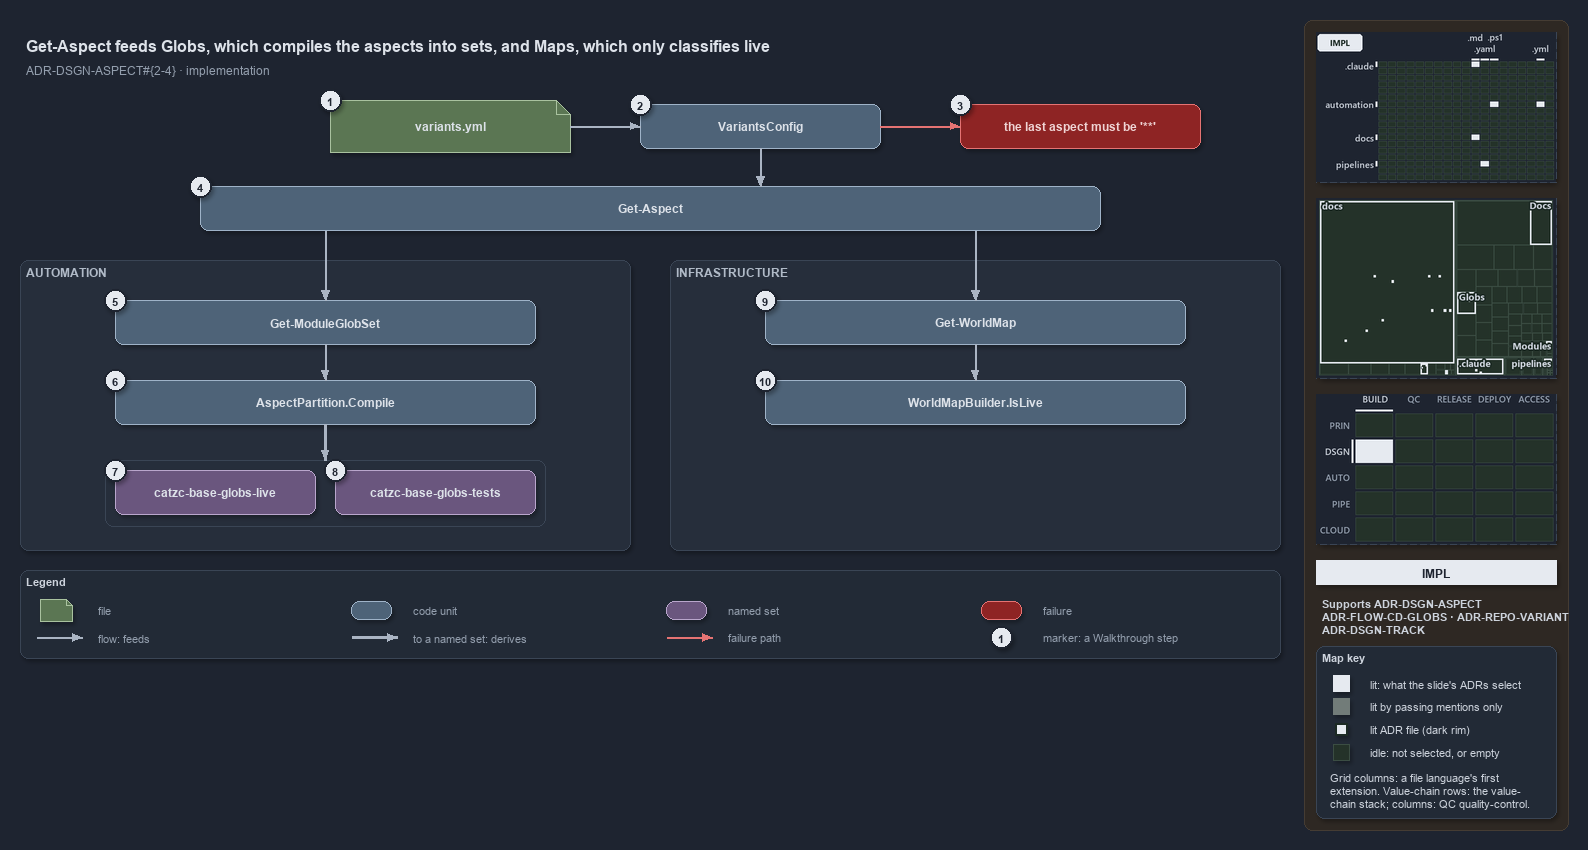

The diagram above was exported from draw.io. Its source (the exported page's mxGraphModel, read from the mxfile embedded in the PNG):
<mxGraphModel dx="1024" dy="768" grid="0" gridSize="10" guides="1" tooltips="1" connect="1" arrows="1" fold="1" page="1" pageScale="1" pageWidth="1572" pageHeight="668" background="#1E2430" math="0" shadow="1">
  <root>
    <mxCell id="0" />
    <mxCell id="1" parent="0" />
    <mxCell id="sidebar-bg" value="" style="rounded=1;arcSize=2;html=1;fillColor=#2E2823;strokeColor=#453C33;shadow=0;" vertex="1" parent="1">
      <mxGeometry x="1304" y="4" width="264" height="810" as="geometry" />
    </mxCell>
    <mxCell id="title" value="Get-Aspect feeds Globs, which compiles the aspects into sets, and Maps, which only classifies live" style="text;html=1;align=left;verticalAlign=middle;fontSize=16;fontStyle=1;fontColor=#DDE2E9;" vertex="1" parent="1">
      <mxGeometry x="20" y="14" width="1260" height="30" as="geometry" />
    </mxCell>
    <mxCell id="subtitle" value="ADR-DSGN-ASPECT#{2-4} &amp;#183; implementation" style="text;html=1;align=left;verticalAlign=middle;fontSize=12;fontColor=#949FAE;" vertex="1" parent="1">
      <mxGeometry x="20" y="44" width="1240" height="20" as="geometry" />
    </mxCell>
    <mxCell id="g-file" value="&lt;b&gt;variants.yml&lt;/b&gt;" style="shape=note;size=14;whiteSpace=wrap;html=1;fillColor=#5B7653;strokeColor=#A9C29F;fontColor=#DDE2E9;fontSize=12;" vertex="1" parent="1">
      <mxGeometry x="330" y="84" width="240" height="52" as="geometry" />
    </mxCell>
    <mxCell id="mark-1" value="1" style="ellipse;html=1;fillColor=#E6EAF0;strokeColor=#1E2430;strokeWidth=2;fontColor=#1E2430;fontStyle=1;fontSize=11;" vertex="1" parent="1">
      <mxGeometry x="319" y="73" width="22" height="22" as="geometry" />
    </mxCell>
    <mxCell id="g-config" value="&lt;b&gt;VariantsConfig&lt;/b&gt;" style="rounded=1;whiteSpace=wrap;html=1;arcSize=20;fillColor=#4E6378;strokeColor=#9FB3C8;fontColor=#DDE2E9;fontSize=12;" vertex="1" parent="1">
      <mxGeometry x="640" y="88" width="240" height="44" as="geometry" />
    </mxCell>
    <mxCell id="mark-2" value="2" style="ellipse;html=1;fillColor=#E6EAF0;strokeColor=#1E2430;strokeWidth=2;fontColor=#1E2430;fontStyle=1;fontSize=11;" vertex="1" parent="1">
      <mxGeometry x="629" y="77" width="22" height="22" as="geometry" />
    </mxCell>
    <mxCell id="x-config" value="&lt;b&gt;the last aspect must be '**'&lt;/b&gt;" style="rounded=1;whiteSpace=wrap;html=1;arcSize=20;fillColor=#8E2424;strokeColor=#E57373;fontColor=#EFD4D4;fontSize=12;" vertex="1" parent="1">
      <mxGeometry x="960" y="88" width="240" height="44" as="geometry" />
    </mxCell>
    <mxCell id="mark-3" value="3" style="ellipse;html=1;fillColor=#E6EAF0;strokeColor=#1E2430;strokeWidth=2;fontColor=#1E2430;fontStyle=1;fontSize=11;" vertex="1" parent="1">
      <mxGeometry x="949" y="77" width="22" height="22" as="geometry" />
    </mxCell>
    <mxCell id="e-file-config" value="" style="edgeStyle=orthogonalEdgeStyle;rounded=1;html=1;endArrow=block;strokeColor=#AAB4C3;shadow=0;fontColor=#CDD3DC;" edge="1" parent="1" source="g-file" target="g-config">
      <mxGeometry relative="1" as="geometry" />
    </mxCell>
    <mxCell id="e-config-fail" value="" style="edgeStyle=orthogonalEdgeStyle;rounded=1;html=1;endArrow=block;strokeColor=#E57373;shadow=0;fontColor=#CDD3DC;" edge="1" parent="1" source="g-config" target="x-config">
      <mxGeometry relative="1" as="geometry" />
    </mxCell>
    <mxCell id="g-getaspect" value="&lt;b&gt;Get-Aspect&lt;/b&gt;" style="rounded=1;whiteSpace=wrap;html=1;arcSize=20;fillColor=#4E6378;strokeColor=#9FB3C8;fontColor=#DDE2E9;fontSize=12;" vertex="1" parent="1">
      <mxGeometry x="200" y="170" width="900" height="44" as="geometry" />
    </mxCell>
    <mxCell id="mark-4" value="4" style="ellipse;html=1;fillColor=#E6EAF0;strokeColor=#1E2430;strokeWidth=2;fontColor=#1E2430;fontStyle=1;fontSize=11;" vertex="1" parent="1">
      <mxGeometry x="189" y="159" width="22" height="22" as="geometry" />
    </mxCell>
    <mxCell id="p-ga-top" value="" style="text;html=1;strokeColor=none;fillColor=none;" vertex="1" parent="1">
      <mxGeometry x="760" y="170" width="1" height="1" as="geometry" />
    </mxCell>
    <mxCell id="e-config-getaspect" value="" style="edgeStyle=orthogonalEdgeStyle;rounded=1;html=1;endArrow=block;strokeColor=#AAB4C3;shadow=0;fontColor=#CDD3DC;" edge="1" parent="1" source="g-config" target="p-ga-top">
      <mxGeometry relative="1" as="geometry" />
    </mxCell>
    <mxCell id="p-ga-l" value="" style="text;html=1;strokeColor=none;fillColor=none;" vertex="1" parent="1">
      <mxGeometry x="325" y="214" width="1" height="1" as="geometry" />
    </mxCell>
    <mxCell id="p-ga-r" value="" style="text;html=1;strokeColor=none;fillColor=none;" vertex="1" parent="1">
      <mxGeometry x="975" y="214" width="1" height="1" as="geometry" />
    </mxCell>
    <mxCell id="band-auto" value="AUTOMATION" style="rounded=1;html=1;arcSize=3;fillColor=#262E3B;strokeColor=#3A4555;verticalAlign=top;align=left;spacingLeft=8;fontStyle=1;fontSize=12;fontColor=#B0BAC7;" vertex="1" parent="1">
      <mxGeometry x="20" y="244" width="610" height="290" as="geometry" />
    </mxCell>
    <mxCell id="band-infra" value="INFRASTRUCTURE" style="rounded=1;html=1;arcSize=3;fillColor=#262E3B;strokeColor=#3A4555;verticalAlign=top;align=left;spacingLeft=8;fontStyle=1;fontSize=12;fontColor=#B0BAC7;" vertex="1" parent="1">
      <mxGeometry x="670" y="244" width="610" height="290" as="geometry" />
    </mxCell>
    <mxCell id="g-moduleglobset" value="&lt;b&gt;Get-ModuleGlobSet&lt;/b&gt;" style="rounded=1;whiteSpace=wrap;html=1;arcSize=20;fillColor=#4E6378;strokeColor=#9FB3C8;fontColor=#DDE2E9;fontSize=12;" vertex="1" parent="1">
      <mxGeometry x="115" y="284" width="420" height="44" as="geometry" />
    </mxCell>
    <mxCell id="g-compile" value="&lt;b&gt;AspectPartition.Compile&lt;/b&gt;" style="rounded=1;whiteSpace=wrap;html=1;arcSize=20;fillColor=#4E6378;strokeColor=#9FB3C8;fontColor=#DDE2E9;fontSize=12;" vertex="1" parent="1">
      <mxGeometry x="115" y="364" width="420" height="44" as="geometry" />
    </mxCell>
    <mxCell id="mark-5" value="5" style="ellipse;html=1;fillColor=#E6EAF0;strokeColor=#1E2430;strokeWidth=2;fontColor=#1E2430;fontStyle=1;fontSize=11;" vertex="1" parent="1">
      <mxGeometry x="104" y="273" width="22" height="22" as="geometry" />
    </mxCell>
    <mxCell id="mark-6" value="6" style="ellipse;html=1;fillColor=#E6EAF0;strokeColor=#1E2430;strokeWidth=2;fontColor=#1E2430;fontStyle=1;fontSize=11;" vertex="1" parent="1">
      <mxGeometry x="104" y="353" width="22" height="22" as="geometry" />
    </mxCell>
    <mxCell id="frame-sets" value="" style="rounded=1;html=1;arcSize=6;fillColor=none;strokeColor=#3A4555;" vertex="1" parent="1">
      <mxGeometry x="105" y="444" width="440" height="66" as="geometry" />
    </mxCell>
    <mxCell id="set-live" value="&lt;b&gt;catzc-base-globs-live&lt;/b&gt;" style="rounded=1;whiteSpace=wrap;html=1;arcSize=20;fillColor=#6A567E;strokeColor=#B9A6CC;fontColor=#DDE2E9;fontSize=12;" vertex="1" parent="1">
      <mxGeometry x="115" y="454" width="200" height="44" as="geometry" />
    </mxCell>
    <mxCell id="set-tests" value="&lt;b&gt;catzc-base-globs-tests&lt;/b&gt;" style="rounded=1;whiteSpace=wrap;html=1;arcSize=20;fillColor=#6A567E;strokeColor=#B9A6CC;fontColor=#DDE2E9;fontSize=12;" vertex="1" parent="1">
      <mxGeometry x="335" y="454" width="200" height="44" as="geometry" />
    </mxCell>
    <mxCell id="mark-7" value="7" style="ellipse;html=1;fillColor=#E6EAF0;strokeColor=#1E2430;strokeWidth=2;fontColor=#1E2430;fontStyle=1;fontSize=11;" vertex="1" parent="1">
      <mxGeometry x="104" y="443" width="22" height="22" as="geometry" />
    </mxCell>
    <mxCell id="mark-8" value="8" style="ellipse;html=1;fillColor=#E6EAF0;strokeColor=#1E2430;strokeWidth=2;fontColor=#1E2430;fontStyle=1;fontSize=11;" vertex="1" parent="1">
      <mxGeometry x="324" y="443" width="22" height="22" as="geometry" />
    </mxCell>
    <mxCell id="g-worldmap" value="&lt;b&gt;Get-WorldMap&lt;/b&gt;" style="rounded=1;whiteSpace=wrap;html=1;arcSize=20;fillColor=#4E6378;strokeColor=#9FB3C8;fontColor=#DDE2E9;fontSize=12;" vertex="1" parent="1">
      <mxGeometry x="765" y="284" width="420" height="44" as="geometry" />
    </mxCell>
    <mxCell id="g-islive" value="&lt;b&gt;WorldMapBuilder.IsLive&lt;/b&gt;" style="rounded=1;whiteSpace=wrap;html=1;arcSize=20;fillColor=#4E6378;strokeColor=#9FB3C8;fontColor=#DDE2E9;fontSize=12;" vertex="1" parent="1">
      <mxGeometry x="765" y="364" width="420" height="44" as="geometry" />
    </mxCell>
    <mxCell id="mark-9" value="9" style="ellipse;html=1;fillColor=#E6EAF0;strokeColor=#1E2430;strokeWidth=2;fontColor=#1E2430;fontStyle=1;fontSize=11;" vertex="1" parent="1">
      <mxGeometry x="754" y="273" width="22" height="22" as="geometry" />
    </mxCell>
    <mxCell id="mark-10" value="10" style="ellipse;html=1;fillColor=#E6EAF0;strokeColor=#1E2430;strokeWidth=2;fontColor=#1E2430;fontStyle=1;fontSize=11;" vertex="1" parent="1">
      <mxGeometry x="754" y="353" width="22" height="22" as="geometry" />
    </mxCell>
    <mxCell id="e-ga-mgs" value="" style="edgeStyle=orthogonalEdgeStyle;rounded=1;html=1;endArrow=block;strokeColor=#AAB4C3;shadow=0;fontColor=#CDD3DC;" edge="1" parent="1" source="p-ga-l" target="g-moduleglobset">
      <mxGeometry relative="1" as="geometry" />
    </mxCell>
    <mxCell id="e-mgs-compile" value="" style="edgeStyle=orthogonalEdgeStyle;rounded=1;html=1;endArrow=block;strokeColor=#AAB4C3;shadow=0;fontColor=#CDD3DC;" edge="1" parent="1" source="g-moduleglobset" target="g-compile">
      <mxGeometry relative="1" as="geometry" />
    </mxCell>
    <mxCell id="e-compile-sets" value="" style="edgeStyle=orthogonalEdgeStyle;rounded=1;html=1;endArrow=block;strokeColor=#AAB4C3;strokeWidth=2.5;shadow=0;fontColor=#CDD3DC;" edge="1" parent="1" source="g-compile" target="frame-sets">
      <mxGeometry relative="1" as="geometry" />
    </mxCell>
    <mxCell id="e-ga-worldmap" value="" style="edgeStyle=orthogonalEdgeStyle;rounded=1;html=1;endArrow=block;strokeColor=#AAB4C3;shadow=0;fontColor=#CDD3DC;" edge="1" parent="1" source="p-ga-r" target="g-worldmap">
      <mxGeometry relative="1" as="geometry" />
    </mxCell>
    <mxCell id="e-worldmap-islive" value="" style="edgeStyle=orthogonalEdgeStyle;rounded=1;html=1;endArrow=block;strokeColor=#AAB4C3;shadow=0;fontColor=#CDD3DC;" edge="1" parent="1" source="g-worldmap" target="g-islive">
      <mxGeometry relative="1" as="geometry" />
    </mxCell>
    <mxCell id="legend" value="&lt;b&gt;Legend&lt;/b&gt;" style="rounded=1;whiteSpace=wrap;html=1;arcSize=6;fillColor=#222A36;strokeColor=#3A4555;align=left;verticalAlign=top;spacing=8;fontSize=11;fontColor=#CDD3DC;" vertex="1" parent="1">
      <mxGeometry x="20" y="554" width="1260" height="88" as="geometry" />
    </mxCell>
    <mxCell id="lg-0-s" value="" style="shape=note;size=6;html=1;fillColor=#5B7653;strokeColor=#A9C29F;" vertex="1" parent="1">
      <mxGeometry x="40" y="583" width="32" height="22" as="geometry" />
    </mxCell>
    <mxCell id="lg-0-t" value="file" style="text;html=1;align=left;verticalAlign=middle;fontSize=11;fontColor=#949FAE;" vertex="1" parent="1">
      <mxGeometry x="92" y="583" width="245" height="20" as="geometry" />
    </mxCell>
    <mxCell id="lg-1-s" value="" style="rounded=1;html=1;arcSize=20;fillColor=#4E6378;strokeColor=#9FB3C8;" vertex="1" parent="1">
      <mxGeometry x="351" y="585" width="40" height="18" as="geometry" />
    </mxCell>
    <mxCell id="lg-1-t" value="code unit" style="text;html=1;align=left;verticalAlign=middle;fontSize=11;fontColor=#949FAE;" vertex="1" parent="1">
      <mxGeometry x="407" y="583" width="245" height="20" as="geometry" />
    </mxCell>
    <mxCell id="lg-2-s" value="" style="rounded=1;html=1;arcSize=20;fillColor=#6A567E;strokeColor=#B9A6CC;" vertex="1" parent="1">
      <mxGeometry x="666" y="585" width="40" height="18" as="geometry" />
    </mxCell>
    <mxCell id="lg-2-t" value="named set" style="text;html=1;align=left;verticalAlign=middle;fontSize=11;fontColor=#949FAE;" vertex="1" parent="1">
      <mxGeometry x="722" y="583" width="245" height="20" as="geometry" />
    </mxCell>
    <mxCell id="lg-3-s" value="" style="rounded=1;html=1;arcSize=20;fillColor=#8E2424;strokeColor=#E57373;" vertex="1" parent="1">
      <mxGeometry x="981" y="585" width="40" height="18" as="geometry" />
    </mxCell>
    <mxCell id="lg-3-t" value="failure" style="text;html=1;align=left;verticalAlign=middle;fontSize=11;fontColor=#949FAE;" vertex="1" parent="1">
      <mxGeometry x="1037" y="583" width="245" height="20" as="geometry" />
    </mxCell>
    <mxCell id="lg-4-a" value="" style="text;html=1;strokeColor=none;fillColor=none;" vertex="1" parent="1">
      <mxGeometry x="36" y="621" width="1" height="1" as="geometry" />
    </mxCell>
    <mxCell id="lg-4-b" value="" style="text;html=1;strokeColor=none;fillColor=none;" vertex="1" parent="1">
      <mxGeometry x="82" y="621" width="1" height="1" as="geometry" />
    </mxCell>
    <mxCell id="lg-4-e" value="" style="edgeStyle=orthogonalEdgeStyle;rounded=1;html=1;endArrow=block;strokeColor=#AAB4C3;shadow=0;fontColor=#CDD3DC;" edge="1" parent="1" source="lg-4-a" target="lg-4-b">
      <mxGeometry relative="1" as="geometry" />
    </mxCell>
    <mxCell id="lg-4-t" value="flow: feeds" style="text;html=1;align=left;verticalAlign=middle;fontSize=11;fontColor=#949FAE;" vertex="1" parent="1">
      <mxGeometry x="92" y="611" width="245" height="20" as="geometry" />
    </mxCell>
    <mxCell id="lg-5-a" value="" style="text;html=1;strokeColor=none;fillColor=none;" vertex="1" parent="1">
      <mxGeometry x="351" y="621" width="1" height="1" as="geometry" />
    </mxCell>
    <mxCell id="lg-5-b" value="" style="text;html=1;strokeColor=none;fillColor=none;" vertex="1" parent="1">
      <mxGeometry x="397" y="621" width="1" height="1" as="geometry" />
    </mxCell>
    <mxCell id="lg-5-e" value="" style="edgeStyle=orthogonalEdgeStyle;rounded=1;html=1;endArrow=block;strokeColor=#AAB4C3;strokeWidth=2.5;shadow=0;fontColor=#CDD3DC;" edge="1" parent="1" source="lg-5-a" target="lg-5-b">
      <mxGeometry relative="1" as="geometry" />
    </mxCell>
    <mxCell id="lg-5-t" value="to a named set: derives" style="text;html=1;align=left;verticalAlign=middle;fontSize=11;fontColor=#949FAE;" vertex="1" parent="1">
      <mxGeometry x="407" y="611" width="245" height="20" as="geometry" />
    </mxCell>
    <mxCell id="lg-6-a" value="" style="text;html=1;strokeColor=none;fillColor=none;" vertex="1" parent="1">
      <mxGeometry x="666" y="621" width="1" height="1" as="geometry" />
    </mxCell>
    <mxCell id="lg-6-b" value="" style="text;html=1;strokeColor=none;fillColor=none;" vertex="1" parent="1">
      <mxGeometry x="712" y="621" width="1" height="1" as="geometry" />
    </mxCell>
    <mxCell id="lg-6-e" value="" style="edgeStyle=orthogonalEdgeStyle;rounded=1;html=1;endArrow=block;strokeColor=#E57373;shadow=0;fontColor=#CDD3DC;" edge="1" parent="1" source="lg-6-a" target="lg-6-b">
      <mxGeometry relative="1" as="geometry" />
    </mxCell>
    <mxCell id="lg-6-t" value="failure path" style="text;html=1;align=left;verticalAlign=middle;fontSize=11;fontColor=#949FAE;" vertex="1" parent="1">
      <mxGeometry x="722" y="611" width="245" height="20" as="geometry" />
    </mxCell>
    <mxCell id="lg-7-s" value="1" style="ellipse;html=1;fillColor=#E6EAF0;strokeColor=#1E2430;strokeWidth=2;fontColor=#1E2430;fontStyle=1;fontSize=11;" vertex="1" parent="1">
      <mxGeometry x="990" y="610" width="22" height="22" as="geometry" />
    </mxCell>
    <mxCell id="lg-7-t" value="marker: a Walkthrough step" style="text;html=1;align=left;verticalAlign=middle;fontSize=11;fontColor=#949FAE;" vertex="1" parent="1">
      <mxGeometry x="1037" y="611" width="245" height="20" as="geometry" />
    </mxCell>
    <mxCell id="minimap-grid" value="" style="shape=image;imageAspect=0;rounded=1;arcSize=4;whiteSpace=wrap;html=1;fillColor=#262E3B;strokeColor=#3A4555;dashed=1;fontColor=#949FAE;fontSize=11;image=data:image/png,(base64 omitted: 11156 chars);" vertex="1" parent="1">
      <mxGeometry x="1316" y="16" width="240" height="150" as="geometry" />
    </mxCell>
    <mxCell id="minimap-tree" value="" style="shape=image;imageAspect=0;rounded=1;arcSize=4;whiteSpace=wrap;html=1;fillColor=#262E3B;strokeColor=#3A4555;dashed=1;fontColor=#949FAE;fontSize=11;image=data:image/png,(base64 omitted: 15080 chars);" vertex="1" parent="1">
      <mxGeometry x="1316" y="182" width="240" height="180" as="geometry" />
    </mxCell>
    <mxCell id="minimap-chain" value="" style="shape=image;imageAspect=0;rounded=1;arcSize=4;whiteSpace=wrap;html=1;fillColor=#262E3B;strokeColor=#3A4555;dashed=1;fontColor=#949FAE;fontSize=11;image=data:image/png,(base64 omitted: 12436 chars);" vertex="1" parent="1">
      <mxGeometry x="1316" y="378" width="240" height="150" as="geometry" />
    </mxCell>
    <mxCell id="lens-badge" value="IMPL" style="rounded=0;whiteSpace=wrap;html=1;align=center;verticalAlign=middle;fontSize=12;fontStyle=1;fontColor=#1E2430;fillColor=#E6EAF0;strokeColor=none;" vertex="1" parent="1">
      <mxGeometry x="1316" y="544" width="240" height="24" as="geometry" />
    </mxCell>
    <mxCell id="supports" value="&lt;b&gt;Supports&lt;/b&gt; ADR-DSGN-ASPECT&lt;br&gt;ADR-FLOW-CD-GLOBS · ADR-REPO-VARIANT&lt;br&gt;ADR-DSGN-TRACK" style="text;html=1;whiteSpace=wrap;align=left;verticalAlign=top;fontSize=11;fontColor=#CDD3DC;" vertex="1" parent="1">
      <mxGeometry x="1316" y="576" width="240" height="46" as="geometry" />
    </mxCell>
    <mxCell id="mapkey" value="&lt;b&gt;Map key&lt;/b&gt;" style="rounded=1;arcSize=6;whiteSpace=wrap;html=1;align=left;verticalAlign=top;fontSize=11;fontColor=#CDD3DC;fillColor=#222A36;strokeColor=#3A4555;spacingLeft=8;spacingTop=2;" vertex="1" parent="1">
      <mxGeometry x="1316" y="630" width="240" height="172" as="geometry" />
    </mxCell>
    <mxCell id="mapkey-lit" value="" style="rounded=0;html=1;fillColor=#E6EAF0;strokeColor=#E6EAF0;" vertex="1" parent="1">
      <mxGeometry x="1333.0" y="659.0" width="16" height="16" as="geometry" />
    </mxCell>
    <mxCell id="mapkey-lit-text" value="lit: what the slide's ADRs select" style="text;html=1;align=left;verticalAlign=middle;fontSize=11;fontColor=#CDD3DC;" vertex="1" parent="1">
      <mxGeometry x="1364" y="657" width="184" height="20" as="geometry" />
    </mxCell>
    <mxCell id="mapkey-touched" value="" style="rounded=0;html=1;fillColor=#727C79;strokeColor=#727C79;" vertex="1" parent="1">
      <mxGeometry x="1333.0" y="682.0" width="16" height="16" as="geometry" />
    </mxCell>
    <mxCell id="mapkey-touched-text" value="lit by passing mentions only" style="text;html=1;align=left;verticalAlign=middle;fontSize=11;fontColor=#CDD3DC;" vertex="1" parent="1">
      <mxGeometry x="1364" y="680" width="184" height="20" as="geometry" />
    </mxCell>
    <mxCell id="mapkey-adr" value="" style="rounded=0;html=1;fillColor=#E6EAF0;strokeColor=#1C2A24;strokeWidth=2;" vertex="1" parent="1">
      <mxGeometry x="1335.0" y="707.0" width="12" height="12" as="geometry" />
    </mxCell>
    <mxCell id="mapkey-adr-text" value="lit ADR file (dark rim)" style="text;html=1;align=left;verticalAlign=middle;fontSize=11;fontColor=#CDD3DC;" vertex="1" parent="1">
      <mxGeometry x="1364" y="703" width="184" height="20" as="geometry" />
    </mxCell>
    <mxCell id="mapkey-idle" value="" style="rounded=0;html=1;fillColor=#243229;strokeColor=#3B4D43;" vertex="1" parent="1">
      <mxGeometry x="1333.0" y="728.0" width="16" height="16" as="geometry" />
    </mxCell>
    <mxCell id="mapkey-idle-text" value="idle: not selected, or empty" style="text;html=1;align=left;verticalAlign=middle;fontSize=11;fontColor=#CDD3DC;" vertex="1" parent="1">
      <mxGeometry x="1364" y="726" width="184" height="20" as="geometry" />
    </mxCell>
    <mxCell id="mapkey-codes" value="Grid columns: a file language's first&lt;br&gt;extension. Value-chain rows: the value-&lt;br&gt;chain stack; columns: QC quality-control." style="text;html=1;align=left;verticalAlign=top;whiteSpace=wrap;fontSize=11;fontColor=#CDD3DC;" vertex="1" parent="1">
      <mxGeometry x="1324" y="750" width="224" height="46" as="geometry" />
    </mxCell>
  </root>
</mxGraphModel>